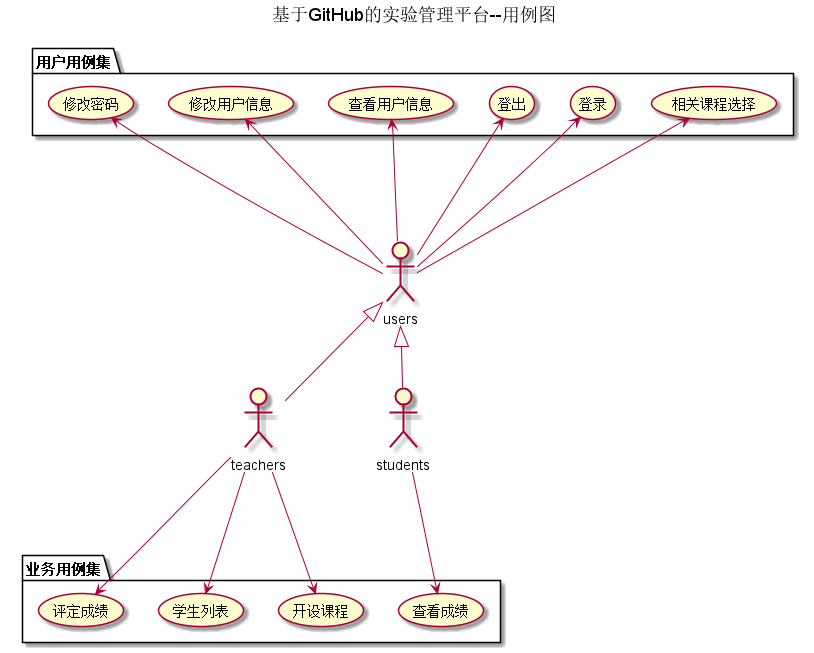

The diagram above was rendered by PlantUML. Its source (embedded in the PNG):
@startuml
title 基于GitHub的实验管理平台--用例图
actor teachers
actor students
actor users
users <|-- teachers
users <|-- students

package 用户用例集 {
users --up-> (相关课程选择)
users --up-> (登录)
users --up-> (登出)
users --up-> (查看用户信息)
users --up-> (修改用户信息)
users --up-> (修改密码)
}
package 业务用例集 {
teachers ---> (评定成绩)
teachers ---> (学生列表)
teachers ---> (开设课程)
students ---> (查看成绩)
}
@enduml